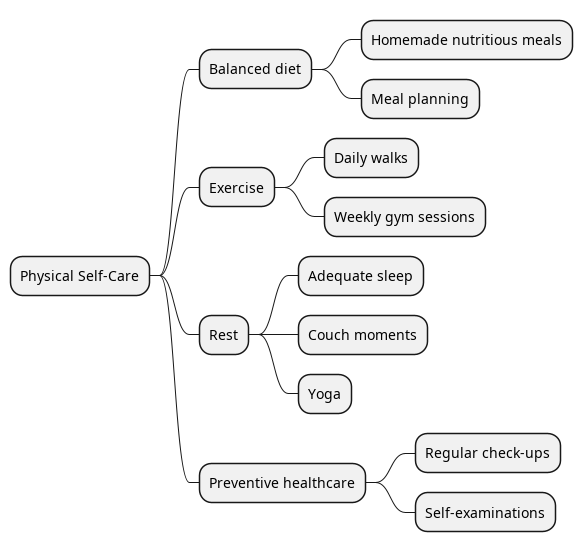

The diagram above was rendered by PlantUML. Its source (embedded in the PNG):
@startmindmap
+ Physical Self-Care
++ Balanced diet
+++ Homemade nutritious meals
+++ Meal planning
++ Exercise
+++ Daily walks
+++ Weekly gym sessions
++ Rest
+++ Adequate sleep
+++ Couch moments
+++ Yoga
++ Preventive healthcare
+++ Regular check-ups
+++ Self-examinations
@endmindmap